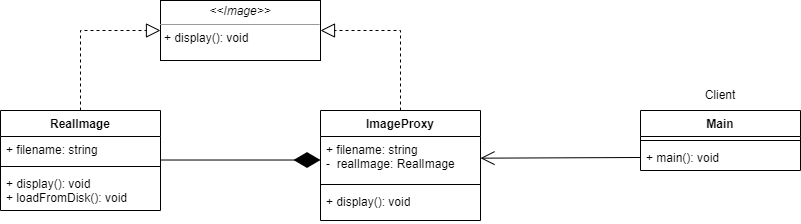

The diagram above was exported from draw.io. Its source (the exported page's mxGraphModel, read from the mxfile embedded in the PNG):
<mxGraphModel dx="1000" dy="538" grid="1" gridSize="10" guides="1" tooltips="1" connect="1" arrows="1" fold="1" page="1" pageScale="1" pageWidth="850" pageHeight="1100" background="#ffffff" math="0" shadow="0">
  <root>
    <mxCell id="0" />
    <mxCell id="1" parent="0" />
    <mxCell id="vxprhMi9YxvvJNwj5PvX-32" value="&lt;p style=&quot;margin:0px;margin-top:4px;text-align:center;&quot;&gt;&lt;i&gt;&amp;lt;&amp;lt;Image&amp;gt;&amp;gt;&lt;/i&gt;&lt;br&gt;&lt;/p&gt;&lt;hr size=&quot;1&quot;&gt;&lt;p style=&quot;margin:0px;margin-left:4px;&quot;&gt;&lt;span style=&quot;background-color: initial;&quot;&gt;+ display(): void&lt;/span&gt;&lt;br&gt;&lt;/p&gt;" style="verticalAlign=top;align=left;overflow=fill;fontSize=12;fontFamily=Helvetica;html=1;whiteSpace=wrap;" vertex="1" parent="1">
      <mxGeometry x="280" y="90" width="160" height="60" as="geometry" />
    </mxCell>
    <mxCell id="vxprhMi9YxvvJNwj5PvX-33" value="RealImage" style="swimlane;fontStyle=1;align=center;verticalAlign=top;childLayout=stackLayout;horizontal=1;startSize=26;horizontalStack=0;resizeParent=1;resizeParentMax=0;resizeLast=0;collapsible=1;marginBottom=0;whiteSpace=wrap;html=1;" vertex="1" parent="1">
      <mxGeometry x="120" y="200" width="160" height="100" as="geometry" />
    </mxCell>
    <mxCell id="vxprhMi9YxvvJNwj5PvX-34" value="+ filename: string" style="text;strokeColor=none;fillColor=none;align=left;verticalAlign=top;spacingLeft=4;spacingRight=4;overflow=hidden;rotatable=0;points=[[0,0.5],[1,0.5]];portConstraint=eastwest;whiteSpace=wrap;html=1;" vertex="1" parent="vxprhMi9YxvvJNwj5PvX-33">
      <mxGeometry y="26" width="160" height="26" as="geometry" />
    </mxCell>
    <mxCell id="vxprhMi9YxvvJNwj5PvX-35" value="" style="line;strokeWidth=1;fillColor=none;align=left;verticalAlign=middle;spacingTop=-1;spacingLeft=3;spacingRight=3;rotatable=0;labelPosition=right;points=[];portConstraint=eastwest;strokeColor=inherit;" vertex="1" parent="vxprhMi9YxvvJNwj5PvX-33">
      <mxGeometry y="52" width="160" height="8" as="geometry" />
    </mxCell>
    <mxCell id="vxprhMi9YxvvJNwj5PvX-36" value="+ display(): void&lt;br&gt;+ loadFromDisk(): void" style="text;strokeColor=none;fillColor=none;align=left;verticalAlign=top;spacingLeft=4;spacingRight=4;overflow=hidden;rotatable=0;points=[[0,0.5],[1,0.5]];portConstraint=eastwest;whiteSpace=wrap;html=1;" vertex="1" parent="vxprhMi9YxvvJNwj5PvX-33">
      <mxGeometry y="60" width="160" height="40" as="geometry" />
    </mxCell>
    <mxCell id="vxprhMi9YxvvJNwj5PvX-37" value="ImageProxy" style="swimlane;fontStyle=1;align=center;verticalAlign=top;childLayout=stackLayout;horizontal=1;startSize=26;horizontalStack=0;resizeParent=1;resizeParentMax=0;resizeLast=0;collapsible=1;marginBottom=0;whiteSpace=wrap;html=1;" vertex="1" parent="1">
      <mxGeometry x="440" y="200" width="160" height="110" as="geometry" />
    </mxCell>
    <mxCell id="vxprhMi9YxvvJNwj5PvX-38" value="+ filename: string&lt;br&gt;-&amp;nbsp; realImage: RealImage" style="text;strokeColor=none;fillColor=none;align=left;verticalAlign=top;spacingLeft=4;spacingRight=4;overflow=hidden;rotatable=0;points=[[0,0.5],[1,0.5]];portConstraint=eastwest;whiteSpace=wrap;html=1;" vertex="1" parent="vxprhMi9YxvvJNwj5PvX-37">
      <mxGeometry y="26" width="160" height="44" as="geometry" />
    </mxCell>
    <mxCell id="vxprhMi9YxvvJNwj5PvX-39" value="" style="line;strokeWidth=1;fillColor=none;align=left;verticalAlign=middle;spacingTop=-1;spacingLeft=3;spacingRight=3;rotatable=0;labelPosition=right;points=[];portConstraint=eastwest;strokeColor=inherit;" vertex="1" parent="vxprhMi9YxvvJNwj5PvX-37">
      <mxGeometry y="70" width="160" height="8" as="geometry" />
    </mxCell>
    <mxCell id="vxprhMi9YxvvJNwj5PvX-40" value="+ display(): void" style="text;strokeColor=none;fillColor=none;align=left;verticalAlign=top;spacingLeft=4;spacingRight=4;overflow=hidden;rotatable=0;points=[[0,0.5],[1,0.5]];portConstraint=eastwest;whiteSpace=wrap;html=1;" vertex="1" parent="vxprhMi9YxvvJNwj5PvX-37">
      <mxGeometry y="78" width="160" height="32" as="geometry" />
    </mxCell>
    <mxCell id="vxprhMi9YxvvJNwj5PvX-41" value="" style="endArrow=block;dashed=1;endFill=0;endSize=12;html=1;rounded=0;entryX=0;entryY=0.5;entryDx=0;entryDy=0;exitX=0.5;exitY=0;exitDx=0;exitDy=0;" edge="1" parent="1" source="vxprhMi9YxvvJNwj5PvX-33" target="vxprhMi9YxvvJNwj5PvX-32">
      <mxGeometry width="160" relative="1" as="geometry">
        <mxPoint x="460" y="120" as="sourcePoint" />
        <mxPoint x="200" y="80" as="targetPoint" />
        <Array as="points">
          <mxPoint x="200" y="120" />
        </Array>
      </mxGeometry>
    </mxCell>
    <mxCell id="vxprhMi9YxvvJNwj5PvX-42" value="" style="endArrow=block;dashed=1;endFill=0;endSize=12;html=1;rounded=0;entryX=1;entryY=0.5;entryDx=0;entryDy=0;" edge="1" parent="1" source="vxprhMi9YxvvJNwj5PvX-37" target="vxprhMi9YxvvJNwj5PvX-32">
      <mxGeometry width="160" relative="1" as="geometry">
        <mxPoint x="520" y="200" as="sourcePoint" />
        <mxPoint x="600" y="120" as="targetPoint" />
        <Array as="points">
          <mxPoint x="520" y="120" />
        </Array>
      </mxGeometry>
    </mxCell>
    <mxCell id="vxprhMi9YxvvJNwj5PvX-43" value="" style="endArrow=diamondThin;endFill=1;endSize=24;html=1;rounded=0;" edge="1" parent="1">
      <mxGeometry width="160" relative="1" as="geometry">
        <mxPoint x="280" y="249.52" as="sourcePoint" />
        <mxPoint x="440" y="249.52" as="targetPoint" />
      </mxGeometry>
    </mxCell>
    <mxCell id="vxprhMi9YxvvJNwj5PvX-44" value="Main" style="swimlane;fontStyle=1;align=center;verticalAlign=top;childLayout=stackLayout;horizontal=1;startSize=26;horizontalStack=0;resizeParent=1;resizeParentMax=0;resizeLast=0;collapsible=1;marginBottom=0;whiteSpace=wrap;html=1;" vertex="1" parent="1">
      <mxGeometry x="760" y="200" width="160" height="60" as="geometry" />
    </mxCell>
    <mxCell id="vxprhMi9YxvvJNwj5PvX-46" value="" style="line;strokeWidth=1;fillColor=none;align=left;verticalAlign=middle;spacingTop=-1;spacingLeft=3;spacingRight=3;rotatable=0;labelPosition=right;points=[];portConstraint=eastwest;strokeColor=inherit;" vertex="1" parent="vxprhMi9YxvvJNwj5PvX-44">
      <mxGeometry y="26" width="160" height="8" as="geometry" />
    </mxCell>
    <mxCell id="vxprhMi9YxvvJNwj5PvX-47" value="+ main(): void" style="text;strokeColor=none;fillColor=none;align=left;verticalAlign=top;spacingLeft=4;spacingRight=4;overflow=hidden;rotatable=0;points=[[0,0.5],[1,0.5]];portConstraint=eastwest;whiteSpace=wrap;html=1;" vertex="1" parent="vxprhMi9YxvvJNwj5PvX-44">
      <mxGeometry y="34" width="160" height="26" as="geometry" />
    </mxCell>
    <mxCell id="vxprhMi9YxvvJNwj5PvX-48" value="" style="endArrow=open;endFill=1;endSize=12;html=1;rounded=0;exitX=0;exitY=0.5;exitDx=0;exitDy=0;" edge="1" parent="1" source="vxprhMi9YxvvJNwj5PvX-47" target="vxprhMi9YxvvJNwj5PvX-38">
      <mxGeometry width="160" relative="1" as="geometry">
        <mxPoint x="640" y="240" as="sourcePoint" />
        <mxPoint x="800" y="240" as="targetPoint" />
      </mxGeometry>
    </mxCell>
    <mxCell id="vxprhMi9YxvvJNwj5PvX-49" value="Client" style="text;html=1;strokeColor=none;fillColor=none;align=center;verticalAlign=middle;whiteSpace=wrap;rounded=0;" vertex="1" parent="1">
      <mxGeometry x="810" y="170" width="60" height="30" as="geometry" />
    </mxCell>
  </root>
</mxGraphModel>